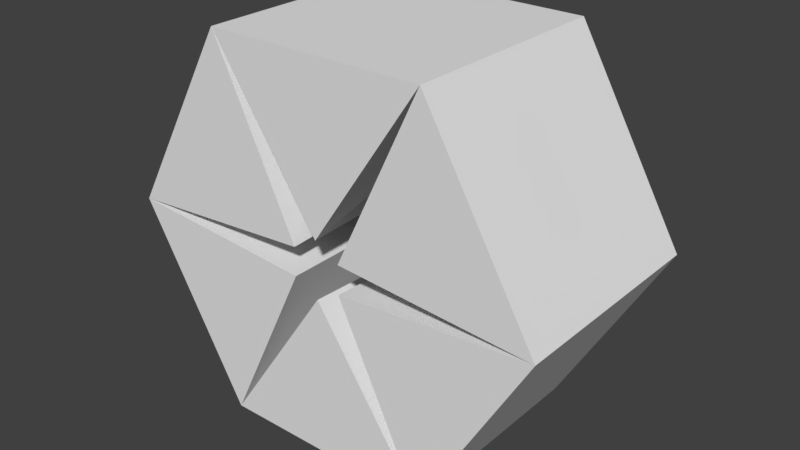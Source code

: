 # Source: crack.blend  (saved by Blender 2.79.0; exported with 4.5.12 LTS)
import bpy
from mathutils import Matrix  # noqa: F401  (used for matrix-valued properties, if any)

bpy.ops.wm.read_factory_settings(use_empty=True)
scene = bpy.context.scene
scene.name = 'Scene'

# ---- collections
col_collection_1 = bpy.data.collections.new('Collection 1'); scene.collection.children.link(col_collection_1)

# ---- world
world_world = bpy.data.worlds.new('World'); scene.world = world_world
world_world.color = (0.05088, 0.05088, 0.05088)
world_world.use_sun_shadow = False
world_world.sun_shadow_jitter_overblur = 0.0
world_world.cycles.sampling_method = 'MANUAL'

# ---- meshes
me_circle_001 = bpy.data.meshes.new('Circle.001')
me_circle_001.from_pydata([(0.25, 0.0, -0.433), (-0.25, 0.0, -0.433), (0.5, 0.0, -5.96e-08), (0.25, 0.0, 0.433), (-0.25, 0.0, 0.433), (-0.5, 0.0, -5.96e-08), (0.25, -0.5, -0.433), (-0.25, -0.5, 0.433), (-4.478e-09, 0.0, -0.08675), (0.07513, 0.0, -0.04337), (-0.5, -0.5, -5.96e-08), (0.5, -0.5, -5.96e-08), (0.07513, 0.0, 0.04337), (0.25, -0.5, 0.433), (0.05623, -0.5, -0.03246), (0.0, 0.0, 0.08675), (-1.877e-10, -0.5, 0.06493), (-0.25, -0.5, -0.433), (-0.07513, 0.0, 0.04337), (0.05623, -0.5, 0.03246), (-0.05623, -0.5, -0.03246), (-0.07513, 0.0, -0.04337), (-0.05623, -0.5, 0.03246), (-3.539e-09, -0.5, -0.06493)], [], [(1, 17, 10, 5), (2, 11, 19, 12), (8, 23, 6, 0), (12, 19, 13, 3), (9, 14, 11, 2), (3, 13, 11, 2), (8, 0, 1), (0, 6, 14, 9), (15, 16, 7, 4), (9, 2, 0), (3, 13, 16, 15), (5, 10, 20, 21), (2, 12, 3), (18, 22, 10, 5), (20, 10, 17), (4, 3, 15), (5, 10, 7, 4), (7, 10, 22), (4, 18, 5), (7, 16, 13), (11, 13, 19), (21, 1, 5), (14, 6, 11), (23, 17, 6), (0, 6, 17, 1), (2, 11, 6, 0), (1, 17, 23, 8), (4, 7, 13, 3), (4, 7, 22, 18), (21, 20, 17, 1)])
me_circle_001.use_remesh_preserve_volume = False
me_circle_001.use_remesh_preserve_attributes = False
me_circle_001.use_mirror_vertex_groups = False
me_circle_001.update()

# ---- objects
ob_circle = bpy.data.objects.new('Circle', me_circle_001)

# ---- transforms, parenting, visibility, modifiers, constraints
ob_circle.location = (0.0, 0.0, 0.0)
ob_circle.lineart.crease_threshold = 0.0

# ---- collection membership
col_collection_1.objects.link(ob_circle)

# ---- scene / render settings (as saved in the file)
scene.frame_start = 1; scene.frame_end = 250; scene.frame_set(1)
scene.render.engine = 'BLENDER_EEVEE_NEXT'
scene.render.resolution_percentage = 50
scene.render.dither_intensity = 0.0
scene.cycles.use_denoising = False
scene.cycles.samples = 128
scene.cycles.sampling_pattern = 'TABULATED_SOBOL'
scene.cycles.use_adaptive_sampling = False
scene.cycles.use_light_tree = False
scene.cycles.blur_glossy = 0.0
scene.cycles.sample_clamp_indirect = 0.0
scene.view_settings.view_transform = 'Standard'
bpy.context.view_layer.update()

# ---- added for rendering (the .blend has no active camera and no usable light): camera, sun
cam_auto = bpy.data.cameras.new('AutoCamera')
cam_auto.lens = 50.0
cam_auto.sensor_width = 36.0
cam_auto.clip_end = 1000.0
ob_auto_camera = bpy.data.objects.new('AutoCamera', cam_auto)
scene.collection.objects.link(ob_auto_camera)
ob_auto_camera.location = (1.30847, -1.82016, 1.04677)
ob_auto_camera.rotation_euler = (1.09748, -7.21219e-08, 0.694738)
scene.camera = ob_auto_camera
light_auto_sun = bpy.data.lights.new('AutoSun', 'SUN')
light_auto_sun.energy = 3.0
light_auto_sun.angle = 0.0523599
ob_auto_sun = bpy.data.objects.new('AutoSun', light_auto_sun)
scene.collection.objects.link(ob_auto_sun)
ob_auto_sun.rotation_euler = (0.872665, 0.174533, 0.523599)
bpy.context.view_layer.update()

